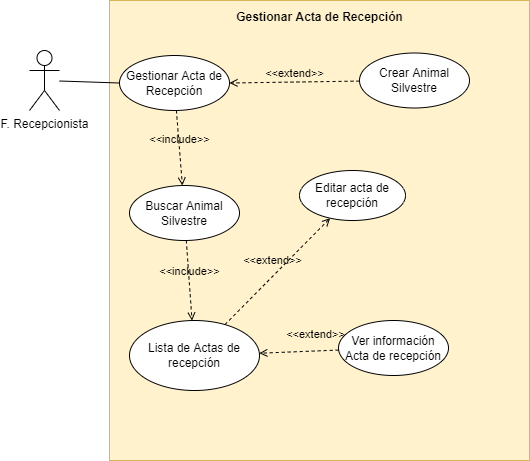

The diagram above was exported from draw.io. Its source (the exported page's mxGraphModel, read from the mxfile embedded in the PNG):
<mxGraphModel dx="868" dy="553" grid="1" gridSize="10" guides="1" tooltips="1" connect="1" arrows="1" fold="1" page="1" pageScale="1" pageWidth="827" pageHeight="1169" math="0" shadow="0">
  <root>
    <mxCell id="STwbw8bLJG3qZ5MxfiG9-0" />
    <mxCell id="STwbw8bLJG3qZ5MxfiG9-1" parent="STwbw8bLJG3qZ5MxfiG9-0" />
    <mxCell id="STwbw8bLJG3qZ5MxfiG9-2" value="&lt;b&gt;Gestionar Acta de Recepción&lt;br&gt;&lt;/b&gt;" style="html=1;labelPosition=center;verticalLabelPosition=top;align=center;verticalAlign=bottom;spacingBottom=-26;spacingRight=0;fillColor=#fff2cc;strokeColor=#d6b656;" vertex="1" parent="STwbw8bLJG3qZ5MxfiG9-1">
      <mxGeometry x="130" y="90" width="420" height="460" as="geometry" />
    </mxCell>
    <mxCell id="STwbw8bLJG3qZ5MxfiG9-3" style="edgeStyle=none;rounded=0;orthogonalLoop=1;jettySize=auto;html=1;entryX=0;entryY=0.5;entryDx=0;entryDy=0;endArrow=none;endFill=0;" edge="1" parent="STwbw8bLJG3qZ5MxfiG9-1" source="STwbw8bLJG3qZ5MxfiG9-4" target="STwbw8bLJG3qZ5MxfiG9-8">
      <mxGeometry relative="1" as="geometry" />
    </mxCell>
    <mxCell id="STwbw8bLJG3qZ5MxfiG9-4" value="F. Recepcionista" style="shape=umlActor;verticalLabelPosition=bottom;verticalAlign=top;html=1;" vertex="1" parent="STwbw8bLJG3qZ5MxfiG9-1">
      <mxGeometry x="50" y="140" width="30" height="60" as="geometry" />
    </mxCell>
    <mxCell id="STwbw8bLJG3qZ5MxfiG9-5" value="Crear Animal Silvestre" style="ellipse;whiteSpace=wrap;html=1;" vertex="1" parent="STwbw8bLJG3qZ5MxfiG9-1">
      <mxGeometry x="380" y="142.5" width="110" height="55" as="geometry" />
    </mxCell>
    <mxCell id="STwbw8bLJG3qZ5MxfiG9-7" value="Buscar Animal Silvestre" style="ellipse;whiteSpace=wrap;html=1;" vertex="1" parent="STwbw8bLJG3qZ5MxfiG9-1">
      <mxGeometry x="150" y="275" width="110" height="55" as="geometry" />
    </mxCell>
    <mxCell id="STwbw8bLJG3qZ5MxfiG9-8" value="Gestionar Acta de Recepción" style="ellipse;whiteSpace=wrap;html=1;" vertex="1" parent="STwbw8bLJG3qZ5MxfiG9-1">
      <mxGeometry x="140" y="145" width="110" height="55" as="geometry" />
    </mxCell>
    <mxCell id="STwbw8bLJG3qZ5MxfiG9-9" value="&amp;lt;&amp;lt;extend&amp;gt;&amp;gt;" style="html=1;verticalAlign=bottom;labelBackgroundColor=none;endArrow=open;endFill=0;dashed=1;rounded=0;entryX=1;entryY=0.5;entryDx=0;entryDy=0;" edge="1" parent="STwbw8bLJG3qZ5MxfiG9-1" source="STwbw8bLJG3qZ5MxfiG9-5" target="STwbw8bLJG3qZ5MxfiG9-8">
      <mxGeometry width="160" relative="1" as="geometry">
        <mxPoint x="225" y="190" as="sourcePoint" />
        <mxPoint x="225" y="350" as="targetPoint" />
      </mxGeometry>
    </mxCell>
    <mxCell id="STwbw8bLJG3qZ5MxfiG9-19" value="Lista de Actas de recepción" style="ellipse;whiteSpace=wrap;html=1;" vertex="1" parent="STwbw8bLJG3qZ5MxfiG9-1">
      <mxGeometry x="150" y="410" width="130" height="70" as="geometry" />
    </mxCell>
    <mxCell id="STwbw8bLJG3qZ5MxfiG9-21" value="&amp;lt;&amp;lt;include&amp;gt;&amp;gt;" style="html=1;verticalAlign=bottom;labelBackgroundColor=none;endArrow=open;endFill=0;dashed=1;rounded=0;" edge="1" parent="STwbw8bLJG3qZ5MxfiG9-1" source="STwbw8bLJG3qZ5MxfiG9-7" target="STwbw8bLJG3qZ5MxfiG9-19">
      <mxGeometry width="160" relative="1" as="geometry">
        <mxPoint x="330" y="340" as="sourcePoint" />
        <mxPoint x="490" y="340" as="targetPoint" />
      </mxGeometry>
    </mxCell>
    <mxCell id="STwbw8bLJG3qZ5MxfiG9-23" value="Editar acta de recepción" style="ellipse;whiteSpace=wrap;html=1;" vertex="1" parent="STwbw8bLJG3qZ5MxfiG9-1">
      <mxGeometry x="320" y="260" width="106" height="50" as="geometry" />
    </mxCell>
    <mxCell id="STwbw8bLJG3qZ5MxfiG9-26" value="&amp;lt;&amp;lt;extend&amp;gt;&amp;gt;" style="html=1;verticalAlign=bottom;labelBackgroundColor=none;endArrow=open;endFill=0;dashed=1;rounded=0;" edge="1" parent="STwbw8bLJG3qZ5MxfiG9-1" source="STwbw8bLJG3qZ5MxfiG9-19" target="STwbw8bLJG3qZ5MxfiG9-23">
      <mxGeometry x="-0.0371" y="5" width="160" relative="1" as="geometry">
        <mxPoint x="330" y="430" as="sourcePoint" />
        <mxPoint x="490" y="430" as="targetPoint" />
        <mxPoint as="offset" />
      </mxGeometry>
    </mxCell>
    <mxCell id="STwbw8bLJG3qZ5MxfiG9-29" value="Ver información Acta de recepción" style="ellipse;whiteSpace=wrap;html=1;" vertex="1" parent="STwbw8bLJG3qZ5MxfiG9-1">
      <mxGeometry x="359" y="410" width="110" height="55" as="geometry" />
    </mxCell>
    <mxCell id="STwbw8bLJG3qZ5MxfiG9-30" value="&amp;lt;&amp;lt;extend&amp;gt;&amp;gt;" style="html=1;verticalAlign=bottom;labelBackgroundColor=none;endArrow=open;endFill=0;dashed=1;rounded=0;" edge="1" parent="STwbw8bLJG3qZ5MxfiG9-1" source="STwbw8bLJG3qZ5MxfiG9-29" target="STwbw8bLJG3qZ5MxfiG9-19">
      <mxGeometry x="-0.4314" y="-7" width="160" relative="1" as="geometry">
        <mxPoint x="384.72" y="242.19" as="sourcePoint" />
        <mxPoint x="389.99610258881034" y="330.31435858486265" as="targetPoint" />
        <mxPoint as="offset" />
      </mxGeometry>
    </mxCell>
    <mxCell id="4USCCSx0nfZ6oLE9-4Ua-0" value="&amp;lt;&amp;lt;include&amp;gt;&amp;gt;" style="html=1;verticalAlign=bottom;labelBackgroundColor=none;endArrow=open;endFill=0;dashed=1;rounded=0;" edge="1" parent="STwbw8bLJG3qZ5MxfiG9-1" source="STwbw8bLJG3qZ5MxfiG9-8" target="STwbw8bLJG3qZ5MxfiG9-7">
      <mxGeometry width="160" relative="1" as="geometry">
        <mxPoint x="-10" y="320" as="sourcePoint" />
        <mxPoint x="150" y="320" as="targetPoint" />
      </mxGeometry>
    </mxCell>
  </root>
</mxGraphModel>